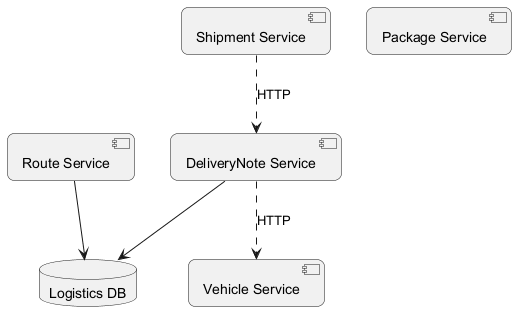

The diagram above was rendered by PlantUML. Its source (embedded in the PNG):
@startuml
skinparam backgroundColor #FFFFFF
skinparam roundCorner 15
component "Vehicle Service" as C_VehicleService
component "Route Service" as C_RouteService
component "DeliveryNote Service" as C_DeliveryNoteService
component "Shipment Service" as C_ShipmentService
component "Package Service" as C_PackageService
database "Logistics DB" as DB_logistics
C_RouteService --> DB_logistics
C_DeliveryNoteService --> DB_logistics
C_ShipmentService ..> C_DeliveryNoteService : HTTP
C_DeliveryNoteService ..> C_VehicleService : HTTP
@enduml